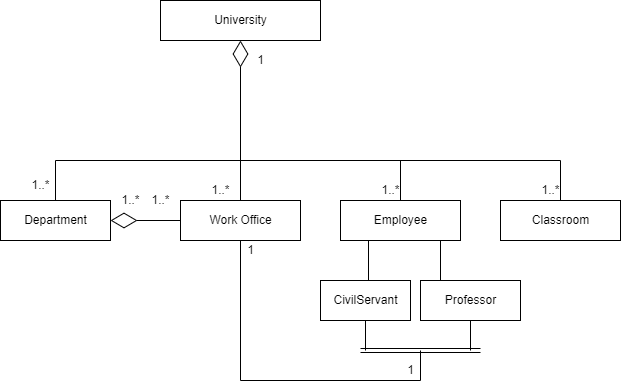

The diagram above was exported from draw.io. Its source (the exported page's mxGraphModel, read from the mxfile embedded in the PNG):
<mxGraphModel dx="998" dy="548" grid="1" gridSize="10" guides="1" tooltips="1" connect="1" arrows="1" fold="1" page="1" pageScale="1" pageWidth="827" pageHeight="1169" math="0" shadow="0">
  <root>
    <mxCell id="WIyWlLk6GJQsqaUBKTNV-0" />
    <mxCell id="WIyWlLk6GJQsqaUBKTNV-1" parent="WIyWlLk6GJQsqaUBKTNV-0" />
    <mxCell id="zjr1-FdiXUlp9L2nLA8j-2" value="University" style="html=1;" parent="WIyWlLk6GJQsqaUBKTNV-1" vertex="1">
      <mxGeometry x="300" y="80" width="160" height="40" as="geometry" />
    </mxCell>
    <mxCell id="zjr1-FdiXUlp9L2nLA8j-4" value="Work Office" style="html=1;" parent="WIyWlLk6GJQsqaUBKTNV-1" vertex="1">
      <mxGeometry x="320" y="280" width="120" height="40" as="geometry" />
    </mxCell>
    <mxCell id="zjr1-FdiXUlp9L2nLA8j-6" value="Classroom" style="html=1;" parent="WIyWlLk6GJQsqaUBKTNV-1" vertex="1">
      <mxGeometry x="640" y="280" width="120" height="40" as="geometry" />
    </mxCell>
    <mxCell id="zjr1-FdiXUlp9L2nLA8j-7" value="Employee" style="html=1;" parent="WIyWlLk6GJQsqaUBKTNV-1" vertex="1">
      <mxGeometry x="480" y="280" width="120" height="40" as="geometry" />
    </mxCell>
    <mxCell id="zjr1-FdiXUlp9L2nLA8j-11" value="" style="endArrow=diamondThin;endFill=0;endSize=24;html=1;rounded=0;entryX=0.5;entryY=1;entryDx=0;entryDy=0;exitX=0.5;exitY=0;exitDx=0;exitDy=0;" parent="WIyWlLk6GJQsqaUBKTNV-1" source="zjr1-FdiXUlp9L2nLA8j-4" target="zjr1-FdiXUlp9L2nLA8j-2" edge="1">
      <mxGeometry width="160" relative="1" as="geometry">
        <mxPoint x="400" y="240" as="sourcePoint" />
        <mxPoint x="550" y="220" as="targetPoint" />
      </mxGeometry>
    </mxCell>
    <mxCell id="zjr1-FdiXUlp9L2nLA8j-16" value="" style="endArrow=none;html=1;rounded=0;" parent="WIyWlLk6GJQsqaUBKTNV-1" edge="1">
      <mxGeometry width="50" height="50" relative="1" as="geometry">
        <mxPoint x="350" y="240" as="sourcePoint" />
        <mxPoint x="700" y="240" as="targetPoint" />
      </mxGeometry>
    </mxCell>
    <mxCell id="zjr1-FdiXUlp9L2nLA8j-17" value="" style="endArrow=none;html=1;rounded=0;" parent="WIyWlLk6GJQsqaUBKTNV-1" edge="1">
      <mxGeometry width="50" height="50" relative="1" as="geometry">
        <mxPoint x="195" y="240" as="sourcePoint" />
        <mxPoint x="385" y="240" as="targetPoint" />
      </mxGeometry>
    </mxCell>
    <mxCell id="zjr1-FdiXUlp9L2nLA8j-20" value="Department" style="html=1;" parent="WIyWlLk6GJQsqaUBKTNV-1" vertex="1">
      <mxGeometry x="140" y="280" width="110" height="40" as="geometry" />
    </mxCell>
    <mxCell id="zjr1-FdiXUlp9L2nLA8j-21" value="" style="endArrow=none;html=1;rounded=0;exitX=0.5;exitY=0;exitDx=0;exitDy=0;" parent="WIyWlLk6GJQsqaUBKTNV-1" source="zjr1-FdiXUlp9L2nLA8j-7" edge="1">
      <mxGeometry width="50" height="50" relative="1" as="geometry">
        <mxPoint x="520" y="260" as="sourcePoint" />
        <mxPoint x="540" y="240" as="targetPoint" />
        <Array as="points" />
      </mxGeometry>
    </mxCell>
    <mxCell id="zjr1-FdiXUlp9L2nLA8j-22" value="" style="endArrow=none;html=1;rounded=0;exitX=0.5;exitY=0;exitDx=0;exitDy=0;" parent="WIyWlLk6GJQsqaUBKTNV-1" source="zjr1-FdiXUlp9L2nLA8j-6" edge="1">
      <mxGeometry width="50" height="50" relative="1" as="geometry">
        <mxPoint x="690" y="280" as="sourcePoint" />
        <mxPoint x="700" y="240" as="targetPoint" />
      </mxGeometry>
    </mxCell>
    <mxCell id="zjr1-FdiXUlp9L2nLA8j-23" value="" style="endArrow=none;html=1;rounded=0;exitX=0.5;exitY=0;exitDx=0;exitDy=0;" parent="WIyWlLk6GJQsqaUBKTNV-1" source="zjr1-FdiXUlp9L2nLA8j-20" edge="1">
      <mxGeometry width="50" height="50" relative="1" as="geometry">
        <mxPoint x="170" y="270" as="sourcePoint" />
        <mxPoint x="195" y="240" as="targetPoint" />
        <Array as="points" />
      </mxGeometry>
    </mxCell>
    <mxCell id="q9jpncOIznH_OHOnMkKl-3" value="1..*" style="text;html=1;align=center;verticalAlign=middle;resizable=0;points=[];autosize=1;strokeColor=none;fillColor=none;" parent="WIyWlLk6GJQsqaUBKTNV-1" vertex="1">
      <mxGeometry x="160" y="250" width="40" height="30" as="geometry" />
    </mxCell>
    <mxCell id="q9jpncOIznH_OHOnMkKl-4" value="1..*" style="text;html=1;align=center;verticalAlign=middle;resizable=0;points=[];autosize=1;strokeColor=none;fillColor=none;" parent="WIyWlLk6GJQsqaUBKTNV-1" vertex="1">
      <mxGeometry x="340" y="255" width="40" height="30" as="geometry" />
    </mxCell>
    <mxCell id="q9jpncOIznH_OHOnMkKl-5" value="1..*" style="text;html=1;align=center;verticalAlign=middle;resizable=0;points=[];autosize=1;strokeColor=none;fillColor=none;" parent="WIyWlLk6GJQsqaUBKTNV-1" vertex="1">
      <mxGeometry x="510" y="255" width="40" height="30" as="geometry" />
    </mxCell>
    <mxCell id="q9jpncOIznH_OHOnMkKl-6" value="1..*" style="text;html=1;align=center;verticalAlign=middle;resizable=0;points=[];autosize=1;strokeColor=none;fillColor=none;" parent="WIyWlLk6GJQsqaUBKTNV-1" vertex="1">
      <mxGeometry x="670" y="255" width="40" height="30" as="geometry" />
    </mxCell>
    <mxCell id="q9jpncOIznH_OHOnMkKl-7" value="1" style="text;html=1;align=center;verticalAlign=middle;resizable=0;points=[];autosize=1;strokeColor=none;fillColor=none;" parent="WIyWlLk6GJQsqaUBKTNV-1" vertex="1">
      <mxGeometry x="385" y="125" width="30" height="30" as="geometry" />
    </mxCell>
    <mxCell id="q9jpncOIznH_OHOnMkKl-9" value="" style="endArrow=diamondThin;endFill=0;endSize=24;html=1;rounded=0;entryX=1;entryY=0.5;entryDx=0;entryDy=0;exitX=0;exitY=0.5;exitDx=0;exitDy=0;" parent="WIyWlLk6GJQsqaUBKTNV-1" source="zjr1-FdiXUlp9L2nLA8j-4" target="zjr1-FdiXUlp9L2nLA8j-20" edge="1">
      <mxGeometry width="160" relative="1" as="geometry">
        <mxPoint x="340" y="370" as="sourcePoint" />
        <mxPoint x="500" y="370" as="targetPoint" />
      </mxGeometry>
    </mxCell>
    <mxCell id="q9jpncOIznH_OHOnMkKl-10" value="1..*" style="text;html=1;align=center;verticalAlign=middle;resizable=0;points=[];autosize=1;strokeColor=none;fillColor=none;" parent="WIyWlLk6GJQsqaUBKTNV-1" vertex="1">
      <mxGeometry x="250" y="265" width="40" height="30" as="geometry" />
    </mxCell>
    <mxCell id="q9jpncOIznH_OHOnMkKl-11" value="1..*" style="text;html=1;align=center;verticalAlign=middle;resizable=0;points=[];autosize=1;strokeColor=none;fillColor=none;" parent="WIyWlLk6GJQsqaUBKTNV-1" vertex="1">
      <mxGeometry x="280" y="265" width="40" height="30" as="geometry" />
    </mxCell>
    <mxCell id="q9jpncOIznH_OHOnMkKl-13" value="CivilServant" style="html=1;" parent="WIyWlLk6GJQsqaUBKTNV-1" vertex="1">
      <mxGeometry x="460" y="360" width="90" height="40" as="geometry" />
    </mxCell>
    <mxCell id="q9jpncOIznH_OHOnMkKl-14" value="Professor" style="html=1;" parent="WIyWlLk6GJQsqaUBKTNV-1" vertex="1">
      <mxGeometry x="560" y="360" width="100" height="40" as="geometry" />
    </mxCell>
    <mxCell id="q9jpncOIznH_OHOnMkKl-18" value="" style="endArrow=none;html=1;rounded=0;" parent="WIyWlLk6GJQsqaUBKTNV-1" edge="1">
      <mxGeometry width="50" height="50" relative="1" as="geometry">
        <mxPoint x="508" y="360" as="sourcePoint" />
        <mxPoint x="508" y="320" as="targetPoint" />
      </mxGeometry>
    </mxCell>
    <mxCell id="q9jpncOIznH_OHOnMkKl-19" value="" style="endArrow=none;html=1;rounded=0;" parent="WIyWlLk6GJQsqaUBKTNV-1" edge="1">
      <mxGeometry width="50" height="50" relative="1" as="geometry">
        <mxPoint x="580" y="360" as="sourcePoint" />
        <mxPoint x="580" y="320" as="targetPoint" />
      </mxGeometry>
    </mxCell>
    <mxCell id="q9jpncOIznH_OHOnMkKl-20" value="" style="endArrow=none;html=1;rounded=0;entryX=0.5;entryY=1;entryDx=0;entryDy=0;" parent="WIyWlLk6GJQsqaUBKTNV-1" target="zjr1-FdiXUlp9L2nLA8j-4" edge="1">
      <mxGeometry width="50" height="50" relative="1" as="geometry">
        <mxPoint x="380" y="460" as="sourcePoint" />
        <mxPoint x="410" y="370" as="targetPoint" />
      </mxGeometry>
    </mxCell>
    <mxCell id="q9jpncOIznH_OHOnMkKl-21" value="" style="endArrow=none;html=1;rounded=0;" parent="WIyWlLk6GJQsqaUBKTNV-1" edge="1">
      <mxGeometry width="50" height="50" relative="1" as="geometry">
        <mxPoint x="380" y="460" as="sourcePoint" />
        <mxPoint x="560" y="460" as="targetPoint" />
      </mxGeometry>
    </mxCell>
    <mxCell id="q9jpncOIznH_OHOnMkKl-22" value="" style="endArrow=none;html=1;rounded=0;entryX=0.5;entryY=1;entryDx=0;entryDy=0;" parent="WIyWlLk6GJQsqaUBKTNV-1" target="q9jpncOIznH_OHOnMkKl-13" edge="1">
      <mxGeometry width="50" height="50" relative="1" as="geometry">
        <mxPoint x="505" y="430" as="sourcePoint" />
        <mxPoint x="440" y="260" as="targetPoint" />
      </mxGeometry>
    </mxCell>
    <mxCell id="q9jpncOIznH_OHOnMkKl-23" value="" style="endArrow=none;html=1;rounded=0;exitX=0.5;exitY=1;exitDx=0;exitDy=0;" parent="WIyWlLk6GJQsqaUBKTNV-1" source="q9jpncOIznH_OHOnMkKl-14" edge="1">
      <mxGeometry width="50" height="50" relative="1" as="geometry">
        <mxPoint x="690" y="460" as="sourcePoint" />
        <mxPoint x="610" y="430" as="targetPoint" />
      </mxGeometry>
    </mxCell>
    <mxCell id="q9jpncOIznH_OHOnMkKl-30" value="" style="shape=link;html=1;rounded=0;" parent="WIyWlLk6GJQsqaUBKTNV-1" edge="1">
      <mxGeometry width="100" relative="1" as="geometry">
        <mxPoint x="500" y="430" as="sourcePoint" />
        <mxPoint x="620" y="430" as="targetPoint" />
      </mxGeometry>
    </mxCell>
    <mxCell id="q9jpncOIznH_OHOnMkKl-31" value="" style="endArrow=none;html=1;rounded=0;" parent="WIyWlLk6GJQsqaUBKTNV-1" edge="1">
      <mxGeometry width="50" height="50" relative="1" as="geometry">
        <mxPoint x="560" y="460" as="sourcePoint" />
        <mxPoint x="560" y="430" as="targetPoint" />
      </mxGeometry>
    </mxCell>
    <mxCell id="q9jpncOIznH_OHOnMkKl-32" value="1" style="text;html=1;align=center;verticalAlign=middle;resizable=0;points=[];autosize=1;strokeColor=none;fillColor=none;" parent="WIyWlLk6GJQsqaUBKTNV-1" vertex="1">
      <mxGeometry x="535" y="435" width="30" height="30" as="geometry" />
    </mxCell>
    <mxCell id="q9jpncOIznH_OHOnMkKl-33" value="1" style="text;html=1;align=center;verticalAlign=middle;resizable=0;points=[];autosize=1;strokeColor=none;fillColor=none;" parent="WIyWlLk6GJQsqaUBKTNV-1" vertex="1">
      <mxGeometry x="375" y="315" width="30" height="30" as="geometry" />
    </mxCell>
  </root>
</mxGraphModel>